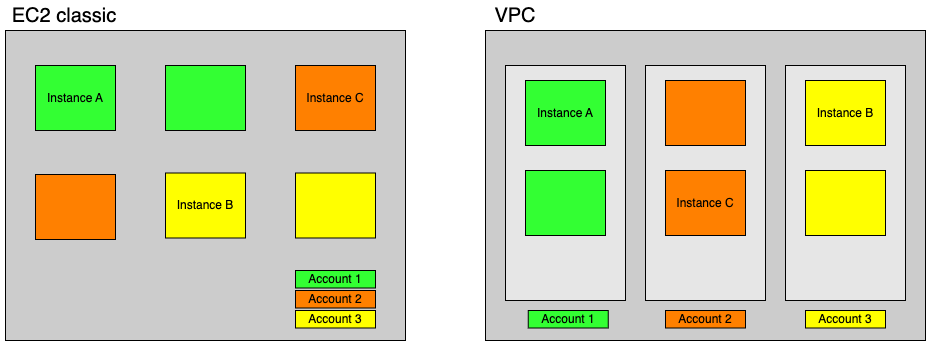

The diagram above was exported from draw.io. Its source (the exported page's mxGraphModel, read from the mxfile embedded in the PNG):
<mxGraphModel dx="2901" dy="1156" grid="1" gridSize="10" guides="1" tooltips="1" connect="1" arrows="1" fold="1" page="1" pageScale="1" pageWidth="827" pageHeight="1169" math="0" shadow="0">
  <root>
    <mxCell id="0" />
    <mxCell id="1" parent="0" />
    <mxCell id="2" value="" style="rounded=0;whiteSpace=wrap;html=1;fillColor=#CCCCCC;" vertex="1" parent="1">
      <mxGeometry x="600" y="1610" width="400" height="310" as="geometry" />
    </mxCell>
    <mxCell id="3" value="Instance A" style="rounded=0;whiteSpace=wrap;html=1;fillColor=#33FF33;" vertex="1" parent="1">
      <mxGeometry x="630" y="1645" width="80" height="65" as="geometry" />
    </mxCell>
    <mxCell id="4" value="" style="rounded=0;whiteSpace=wrap;html=1;fillColor=#33FF33;" vertex="1" parent="1">
      <mxGeometry x="760" y="1645" width="80" height="65" as="geometry" />
    </mxCell>
    <mxCell id="5" value="Instance C" style="rounded=0;whiteSpace=wrap;html=1;fillColor=#FF8000;" vertex="1" parent="1">
      <mxGeometry x="890" y="1645" width="80" height="65" as="geometry" />
    </mxCell>
    <mxCell id="6" value="" style="rounded=0;whiteSpace=wrap;html=1;fillColor=#FF8000;" vertex="1" parent="1">
      <mxGeometry x="630" y="1754" width="80" height="65" as="geometry" />
    </mxCell>
    <mxCell id="7" value="Instance B" style="rounded=0;whiteSpace=wrap;html=1;fillColor=#FFFF00;" vertex="1" parent="1">
      <mxGeometry x="760" y="1752.5" width="80" height="65" as="geometry" />
    </mxCell>
    <mxCell id="8" value="" style="rounded=0;whiteSpace=wrap;html=1;fillColor=#FFFF00;" vertex="1" parent="1">
      <mxGeometry x="890" y="1752.5" width="80" height="65" as="geometry" />
    </mxCell>
    <mxCell id="9" value="Account 1" style="rounded=0;whiteSpace=wrap;html=1;fillColor=#33FF33;" vertex="1" parent="1">
      <mxGeometry x="890" y="1850" width="80" height="17.5" as="geometry" />
    </mxCell>
    <mxCell id="10" value="Account 2" style="rounded=0;whiteSpace=wrap;html=1;fillColor=#FF8000;" vertex="1" parent="1">
      <mxGeometry x="890" y="1870" width="80" height="17.5" as="geometry" />
    </mxCell>
    <mxCell id="11" value="Account 3" style="rounded=0;whiteSpace=wrap;html=1;fillColor=#FFFF00;" vertex="1" parent="1">
      <mxGeometry x="890" y="1890" width="80" height="17.5" as="geometry" />
    </mxCell>
    <mxCell id="12" value="" style="rounded=0;whiteSpace=wrap;html=1;fillColor=#CCCCCC;" vertex="1" parent="1">
      <mxGeometry x="1080" y="1610" width="440" height="310" as="geometry" />
    </mxCell>
    <mxCell id="13" value="Account 1" style="rounded=0;whiteSpace=wrap;html=1;fillColor=#33FF33;" vertex="1" parent="1">
      <mxGeometry x="1122.75" y="1890" width="80" height="17.5" as="geometry" />
    </mxCell>
    <mxCell id="14" value="Account 2" style="rounded=0;whiteSpace=wrap;html=1;fillColor=#FF8000;" vertex="1" parent="1">
      <mxGeometry x="1260" y="1890" width="80" height="17.5" as="geometry" />
    </mxCell>
    <mxCell id="15" value="Account 3" style="rounded=0;whiteSpace=wrap;html=1;fillColor=#FFFF00;" vertex="1" parent="1">
      <mxGeometry x="1400" y="1890" width="80" height="17.5" as="geometry" />
    </mxCell>
    <mxCell id="16" value="" style="rounded=0;whiteSpace=wrap;html=1;fillColor=#E6E6E6;" vertex="1" parent="1">
      <mxGeometry x="1100" y="1645" width="120" height="235" as="geometry" />
    </mxCell>
    <mxCell id="17" value="Instance A" style="rounded=0;whiteSpace=wrap;html=1;fillColor=#33FF33;" vertex="1" parent="1">
      <mxGeometry x="1120" y="1660" width="80" height="65" as="geometry" />
    </mxCell>
    <mxCell id="18" value="" style="rounded=0;whiteSpace=wrap;html=1;fillColor=#33FF33;" vertex="1" parent="1">
      <mxGeometry x="1120" y="1750" width="80" height="65" as="geometry" />
    </mxCell>
    <mxCell id="19" value="" style="rounded=0;whiteSpace=wrap;html=1;fillColor=#E6E6E6;" vertex="1" parent="1">
      <mxGeometry x="1240" y="1645" width="120" height="235" as="geometry" />
    </mxCell>
    <mxCell id="20" value="" style="rounded=0;whiteSpace=wrap;html=1;fillColor=#E6E6E6;" vertex="1" parent="1">
      <mxGeometry x="1380" y="1645" width="120" height="235" as="geometry" />
    </mxCell>
    <mxCell id="21" value="" style="rounded=0;whiteSpace=wrap;html=1;fillColor=#FF8000;" vertex="1" parent="1">
      <mxGeometry x="1260" y="1660" width="80" height="65" as="geometry" />
    </mxCell>
    <mxCell id="22" value="Instance C" style="rounded=0;whiteSpace=wrap;html=1;fillColor=#FF8000;" vertex="1" parent="1">
      <mxGeometry x="1260" y="1750" width="80" height="65" as="geometry" />
    </mxCell>
    <mxCell id="23" value="Instance B" style="rounded=0;whiteSpace=wrap;html=1;fillColor=#FFFF00;" vertex="1" parent="1">
      <mxGeometry x="1400" y="1660" width="80" height="65" as="geometry" />
    </mxCell>
    <mxCell id="24" value="" style="rounded=0;whiteSpace=wrap;html=1;fillColor=#FFFF00;" vertex="1" parent="1">
      <mxGeometry x="1400" y="1750" width="80" height="65" as="geometry" />
    </mxCell>
    <mxCell id="25" value="&lt;font style=&quot;font-size: 20px;&quot;&gt;EC2 classic&lt;/font&gt;" style="text;html=1;strokeColor=none;fillColor=none;align=center;verticalAlign=middle;whiteSpace=wrap;rounded=0;" vertex="1" parent="1">
      <mxGeometry x="594.13" y="1580" width="130" height="30" as="geometry" />
    </mxCell>
    <mxCell id="26" value="&lt;font style=&quot;font-size: 20px;&quot;&gt;VPC&lt;/font&gt;" style="text;html=1;strokeColor=none;fillColor=none;align=center;verticalAlign=middle;whiteSpace=wrap;rounded=0;" vertex="1" parent="1">
      <mxGeometry x="1060" y="1580" width="100" height="30" as="geometry" />
    </mxCell>
  </root>
</mxGraphModel>